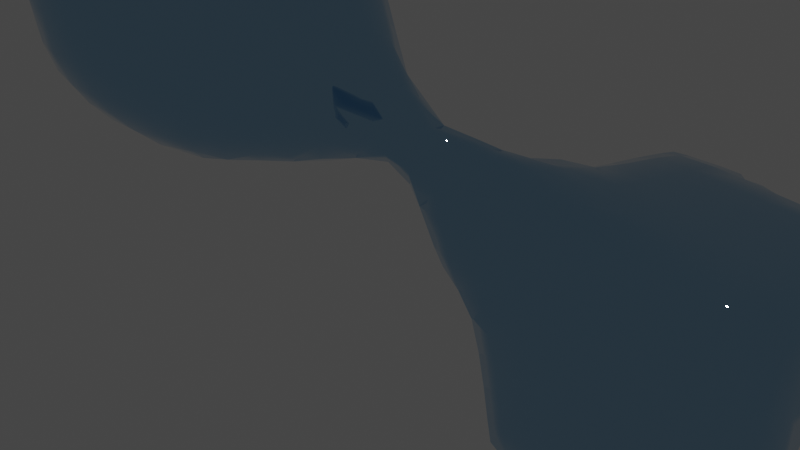 # Source: Chapter35Final.blend  (saved by Blender 3.3.6; exported with 4.5.12 LTS)
import bpy
from mathutils import Matrix  # noqa: F401  (used for matrix-valued properties, if any)

bpy.ops.wm.read_factory_settings(use_empty=True)
scene = bpy.context.scene
scene.name = 'Scene'

# ---- collections
col_collection = bpy.data.collections.new('Collection'); scene.collection.children.link(col_collection)

# ---- materials (node trees are filled in below, after node groups)
mat_metallic = bpy.data.materials.new('Metallic')
mat_metallic.use_transparent_shadow = False

# ---- node groups
ng_chapter35 = bpy.data.node_groups.new('Chapter35', 'GeometryNodeTree')
_s = ng_chapter35.interface.new_socket(name='Geometry', in_out='OUTPUT', socket_type='NodeSocketGeometry')
_s = ng_chapter35.interface.new_socket(name='Geometry', in_out='INPUT', socket_type='NodeSocketGeometry')
_s = ng_chapter35.interface.new_socket(name='Resolution', in_out='INPUT', socket_type='NodeSocketInt')
_s.default_value = 32
_s.min_value = 2
_s = ng_chapter35.interface.new_socket(name='Object', in_out='INPUT', socket_type='NodeSocketObject')
_s = ng_chapter35.interface.new_socket(name='Distance', in_out='INPUT', socket_type='NodeSocketFloat')
_s.default_value = 0.5
_s.min_value = -1e+04
_s.max_value = 1e+04
ng_chapter35.is_modifier = True
_N = ng_chapter35.nodes; _L = ng_chapter35.links
n0 = _N.new('GeometryNodeVolumeCube'); n0.name = 'Volume Cube'; n0.location = (84, 118)
n0.label = 'Volume Cube(3)'
n0.inputs[1].default_value = 1.0
n0.inputs[2].default_value = (-5.0, -5.0, -5.0)
n0.inputs[3].default_value = (5.0, 5.0, 5.0)
n1 = _N.new('GeometryNodeVolumeToMesh'); n1.name = 'Volume to Mesh'; n1.location = (304, 144)
n1.label = 'Volume to Mesh(4)'
n2 = _N.new('GeometryNodeProximity'); n2.name = 'Geometry Proximity.001'; n2.location = (-340, 115)
n2.label = 'Geometry Proximity(6)'
n2.width = 162
n3 = _N.new('ShaderNodeMath'); n3.name = 'Math'; n3.location = (-110, 115)
n3.label = 'Math(7)'
n3.width = 155
n3.operation = 'SMOOTH_MIN'
n4 = _N.new('GeometryNodeProximity'); n4.name = 'Geometry Proximity'; n4.location = (-291, -59)
n4.label = 'Geometry Proximity(9)'
n4.width = 155
n5 = _N.new('GeometryNodeObjectInfo'); n5.name = 'Object Info'; n5.location = (-449, -50)
n5.label = 'Object Info(8)'
n5.transform_space = 'RELATIVE'
n6 = _N.new('NodeGroupInput'); n6.name = 'Group Input.001'; n6.location = (-664, 67)
n6.label = 'Group Input(5)'
n7 = _N.new('NodeReroute'); n7.name = 'Reroute.006'; n7.location = (-463, -206)
n7.width = 16
n7.socket_idname = 'NodeSocketObject'
n8 = _N.new('NodeReroute'); n8.name = 'Reroute.002'; n8.location = (-497, -34)
n8.width = 16
n8.socket_idname = 'NodeSocketFloat'
n9 = _N.new('NodeReroute'); n9.name = 'Reroute.005'; n9.location = (-470, -13)
n9.width = 16
n9.socket_idname = 'NodeSocketObject'
n10 = _N.new('NodeGroupInput'); n10.name = 'Group Input'; n10.location = (-96, -113)
n10.label = 'Group Input(1)'
n11 = _N.new('NodeReroute'); n11.name = 'Reroute.001'; n11.location = (64, -172)
n11.width = 16
n11.socket_idname = 'NodeSocketInt'
n12 = _N.new('NodeReroute'); n12.name = 'Reroute.004'; n12.location = (-115, -250)
n12.width = 16
n12.socket_idname = 'NodeSocketFloat'
n13 = _N.new('NodeReroute'); n13.name = 'Reroute.003'; n13.location = (-489, -254)
n13.width = 16
n13.socket_idname = 'NodeSocketFloat'
n14 = _N.new('GeometryNodeSetShadeSmooth'); n14.name = 'Set Shade Smooth'; n14.location = (554, 144)
n14.label = 'Set Shade Smooth(10)'
n14.width = 149
n15 = _N.new('GeometryNodeSetMaterial'); n15.name = 'Set Material'; n15.location = (744, 147)
n15.label = 'Set Material(11)'
n15.inputs[2].default_value = mat_metallic
n16 = _N.new('NodeGroupOutput'); n16.name = 'Group Output'; n16.location = (955, 133)
n16.label = 'Group Output(2)'
_L.new(n15.outputs[0], n16.inputs[0])
_L.new(n0.outputs[0], n1.inputs[0])
_L.new(n11.outputs[0], n0.inputs[4])
_L.new(n11.outputs[0], n0.inputs[5])
_L.new(n11.outputs[0], n0.inputs[6])
_L.new(n6.outputs[0], n2.inputs[0])
_L.new(n2.outputs[1], n3.inputs[0])
_L.new(n3.outputs[0], n0.inputs[0])
_L.new(n5.outputs[4], n4.inputs[0])
_L.new(n7.outputs[0], n5.inputs[0])
_L.new(n4.outputs[1], n3.inputs[1])
_L.new(n12.outputs[0], n3.inputs[2])
_L.new(n6.outputs[3], n8.inputs[0])
_L.new(n8.outputs[0], n13.inputs[0])
_L.new(n13.outputs[0], n12.inputs[0])
_L.new(n6.outputs[2], n9.inputs[0])
_L.new(n9.outputs[0], n7.inputs[0])
_L.new(n10.outputs[1], n11.inputs[0])
_L.new(n1.outputs[0], n14.inputs[0])
_L.new(n14.outputs[0], n15.inputs[0])
n16.is_active_output = True

# ---- material node trees
mat_metallic.use_nodes = True; mat_metallic.node_tree.nodes.clear()
_N = mat_metallic.node_tree.nodes; _L = mat_metallic.node_tree.links
n0 = _N.new('ShaderNodeBsdfPrincipled'); n0.name = 'Principled BSDF'; n0.location = (-144, 297)
n0.distribution = 'GGX'
n0.subsurface_method = 'RANDOM_WALK_SKIN'
n0.inputs[0].default_value = (0.3464, 0.5842, 0.8, 1.0)
n0.inputs[1].default_value = 1.0
n0.inputs[2].default_value = 0.0
n0.inputs[3].default_value = 1.45
n0.inputs[13].default_value = 1.0
n0.inputs[27].default_value = (0.0, 0.0, 0.0, 1.0)
n0.inputs[28].default_value = 1.0
n1 = _N.new('ShaderNodeOutputMaterial'); n1.name = 'Material Output'; n1.location = (146, 297)
_L.new(n0.outputs[0], n1.inputs[0])
n1.is_active_output = True

# ---- world
world_world = bpy.data.worlds.new('World'); scene.world = world_world
world_world.use_nodes = True; world_world.node_tree.nodes.clear()
_N = world_world.node_tree.nodes; _L = world_world.node_tree.links
n0 = _N.new('ShaderNodeOutputWorld'); n0.name = 'World Output'; n0.location = (300, 300)
n1 = _N.new('ShaderNodeBackground'); n1.name = 'Background'; n1.location = (10, 300)
n1.inputs[0].default_value = (0.05088, 0.05088, 0.05088, 1.0)
_L.new(n1.outputs[0], n0.inputs[0])
n0.is_active_output = True
world_world.color = (0.05088, 0.05088, 0.05088)
world_world.use_sun_shadow = False
world_world.sun_shadow_jitter_overblur = 0.0

# ---- cameras
cam_camera = bpy.data.cameras.new('Camera')
cam_camera.clip_end = 100.0
cam_camera.ortho_scale = 7.314

# ---- lights
light_light = bpy.data.lights.new('Light', 'POINT')
light_light.transmission_factor = 0.0
light_light.energy = 1000.0
light_light.shadow_soft_size = 0.1
light_light.shadow_maximum_resolution = 0.006
light_light.use_absolute_resolution = True

# ---- meshes
me_icosphere = bpy.data.meshes.new('Icosphere')
me_icosphere.from_pydata([(0.0, 0.0, -1.0), (0.7236, -0.5257, -0.4472), (-0.2764, -0.8506, -0.4472), (-0.8944, 0.0, -0.4472), (-0.2764, 0.8506, -0.4472), (0.7236, 0.5257, -0.4472), (0.2764, -0.8506, 0.4472), (-0.7236, -0.5257, 0.4472), (-0.7236, 0.5257, 0.4472), (0.2764, 0.8506, 0.4472), (0.8944, 0.0, 0.4472), (0.0, 0.0, 1.0), (-0.1625, -0.5, -0.8507), (0.4253, -0.309, -0.8507), (0.2629, -0.809, -0.5257), (0.8506, 0.0, -0.5257), (0.4253, 0.309, -0.8507), (-0.5257, 0.0, -0.8507), (-0.6882, -0.5, -0.5257), (-0.1625, 0.5, -0.8507), (-0.6882, 0.5, -0.5257), (0.2629, 0.809, -0.5257), (0.9511, -0.309, 0.0), (0.9511, 0.309, 0.0), (0.0, -1.0, 0.0), (0.5878, -0.809, 0.0), (-0.9511, -0.309, 0.0), (-0.5878, -0.809, 0.0), (-0.5878, 0.809, 0.0), (-0.9511, 0.309, 0.0), (0.5878, 0.809, 0.0), (0.0, 1.0, 0.0), (0.6882, -0.5, 0.5257), (-0.2629, -0.809, 0.5257), (-0.8506, 0.0, 0.5257), (-0.2629, 0.809, 0.5257), (0.6882, 0.5, 0.5257), (0.1625, -0.5, 0.8507), (0.5257, 0.0, 0.8507), (-0.4253, -0.309, 0.8507), (-0.4253, 0.309, 0.8507), (0.1625, 0.5, 0.8507)], [], [(0, 13, 12), (1, 13, 15), (0, 12, 17), (0, 17, 19), (0, 19, 16), (1, 15, 22), (2, 14, 24), (3, 18, 26), (4, 20, 28), (5, 21, 30), (1, 22, 25), (2, 24, 27), (3, 26, 29), (4, 28, 31), (5, 30, 23), (6, 32, 37), (7, 33, 39), (8, 34, 40), (9, 35, 41), (10, 36, 38), (38, 41, 11), (38, 36, 41), (36, 9, 41), (41, 40, 11), (41, 35, 40), (35, 8, 40), (40, 39, 11), (40, 34, 39), (34, 7, 39), (39, 37, 11), (39, 33, 37), (33, 6, 37), (37, 38, 11), (37, 32, 38), (32, 10, 38), (23, 36, 10), (23, 30, 36), (30, 9, 36), (31, 35, 9), (31, 28, 35), (28, 8, 35), (29, 34, 8), (29, 26, 34), (26, 7, 34), (27, 33, 7), (27, 24, 33), (24, 6, 33), (25, 32, 6), (25, 22, 32), (22, 10, 32), (30, 31, 9), (30, 21, 31), (21, 4, 31), (28, 29, 8), (28, 20, 29), (20, 3, 29), (26, 27, 7), (26, 18, 27), (18, 2, 27), (24, 25, 6), (24, 14, 25), (14, 1, 25), (22, 23, 10), (22, 15, 23), (15, 5, 23), (16, 21, 5), (16, 19, 21), (19, 4, 21), (19, 20, 4), (19, 17, 20), (17, 3, 20), (17, 18, 3), (17, 12, 18), (12, 2, 18), (15, 16, 5), (15, 13, 16), (13, 0, 16), (12, 14, 2), (12, 13, 14), (13, 1, 14)])
_uv = me_icosphere.uv_layers.new(name='UVMap')
_uv.uv.foreach_set('vector', [0.1818, 0.0, 0.2273, 0.07873, 0.1364, 0.07873, 0.2727, 0.1575, 0.3182, 0.07873, 0.3636, 0.1575, 0.9091, 0.0, 0.9545, 0.07873, 0.8636, 0.07873, 0.7273, 0.0, 0.7727, 0.07873, 0.6818, 0.07873, 0.5455, 0.0, 0.5909, 0.07873, 0.5, 0.07873, 0.2727, 0.1575, 0.3636, 0.1575, 0.3182, 0.2362, 0.09091, 0.1575, 0.1818, 0.1575, 0.1364, 0.2362, 0.8182, 0.1575, 0.9091, 0.1575, 0.8636, 0.2362, 0.6364, 0.1575, 0.7273, 0.1575, 0.6818, 0.2362, 0.4545, 0.1575, 0.5455, 0.1575, 0.5, 0.2362, 0.2727, 0.1575, 0.3182, 0.2362, 0.2273, 0.2362, 0.09091, 0.1575, 0.1364, 0.2362, 0.04546, 0.2362, 0.8182, 0.1575, 0.8636, 0.2362, 0.7727, 0.2362, 0.6364, 0.1575, 0.6818, 0.2362, 0.5909, 0.2362, 0.4545, 0.1575, 0.5, 0.2362, 0.4091, 0.2362, 0.1818, 0.3149, 0.2727, 0.3149, 0.2273, 0.3937, 0.0, 0.3149, 0.09091, 0.3149, 0.04546, 0.3937, 0.7273, 0.3149, 0.8182, 0.3149, 0.7727, 0.3937, 0.5455, 0.3149, 0.6364, 0.3149, 0.5909, 0.3937, 0.3636, 0.3149, 0.4545, 0.3149, 0.4091, 0.3937, 0.4091, 0.3937, 0.5, 0.3937, 0.4545, 0.4724, 0.4091, 0.3937, 0.4545, 0.3149, 0.5, 0.3937, 0.4545, 0.3149, 0.5455, 0.3149, 0.5, 0.3937, 0.5909, 0.3937, 0.6818, 0.3937, 0.6364, 0.4724, 0.5909, 0.3937, 0.6364, 0.3149, 0.6818, 0.3937, 0.6364, 0.3149, 0.7273, 0.3149, 0.6818, 0.3937, 0.7727, 0.3937, 0.8636, 0.3937, 0.8182, 0.4724, 0.7727, 0.3937, 0.8182, 0.3149, 0.8636, 0.3937, 0.8182, 0.3149, 0.9091, 0.3149, 0.8636, 0.3937, 0.04546, 0.3937, 0.1364, 0.3937, 0.09091, 0.4724, 0.04546, 0.3937, 0.09091, 0.3149, 0.1364, 0.3937, 0.09091, 0.3149, 0.1818, 0.3149, 0.1364, 0.3937, 0.2273, 0.3937, 0.3182, 0.3937, 0.2727, 0.4724, 0.2273, 0.3937, 0.2727, 0.3149, 0.3182, 0.3937, 0.2727, 0.3149, 0.3636, 0.3149, 0.3182, 0.3937, 0.4091, 0.2362, 0.4545, 0.3149, 0.3636, 0.3149, 0.4091, 0.2362, 0.5, 0.2362, 0.4545, 0.3149, 0.5, 0.2362, 0.5455, 0.3149, 0.4545, 0.3149, 0.5909, 0.2362, 0.6364, 0.3149, 0.5455, 0.3149, 0.5909, 0.2362, 0.6818, 0.2362, 0.6364, 0.3149, 0.6818, 0.2362, 0.7273, 0.3149, 0.6364, 0.3149, 0.7727, 0.2362, 0.8182, 0.3149, 0.7273, 0.3149, 0.7727, 0.2362, 0.8636, 0.2362, 0.8182, 0.3149, 0.8636, 0.2362, 0.9091, 0.3149, 0.8182, 0.3149, 0.04546, 0.2362, 0.09091, 0.3149, 0.0, 0.3149, 0.04546, 0.2362, 0.1364, 0.2362, 0.09091, 0.3149, 0.1364, 0.2362, 0.1818, 0.3149, 0.09091, 0.3149, 0.2273, 0.2362, 0.2727, 0.3149, 0.1818, 0.3149, 0.2273, 0.2362, 0.3182, 0.2362, 0.2727, 0.3149, 0.3182, 0.2362, 0.3636, 0.3149, 0.2727, 0.3149, 0.5, 0.2362, 0.5909, 0.2362, 0.5455, 0.3149, 0.5, 0.2362, 0.5455, 0.1575, 0.5909, 0.2362, 0.5455, 0.1575, 0.6364, 0.1575, 0.5909, 0.2362, 0.6818, 0.2362, 0.7727, 0.2362, 0.7273, 0.3149, 0.6818, 0.2362, 0.7273, 0.1575, 0.7727, 0.2362, 0.7273, 0.1575, 0.8182, 0.1575, 0.7727, 0.2362, 0.8636, 0.2362, 0.9545, 0.2362, 0.9091, 0.3149, 0.8636, 0.2362, 0.9091, 0.1575, 0.9545, 0.2362, 0.9091, 0.1575, 1.0, 0.1575, 0.9545, 0.2362, 0.1364, 0.2362, 0.2273, 0.2362, 0.1818, 0.3149, 0.1364, 0.2362, 0.1818, 0.1575, 0.2273, 0.2362, 0.1818, 0.1575, 0.2727, 0.1575, 0.2273, 0.2362, 0.3182, 0.2362, 0.4091, 0.2362, 0.3636, 0.3149, 0.3182, 0.2362, 0.3636, 0.1575, 0.4091, 0.2362, 0.3636, 0.1575, 0.4545, 0.1575, 0.4091, 0.2362, 0.5, 0.07873, 0.5455, 0.1575, 0.4545, 0.1575, 0.5, 0.07873, 0.5909, 0.07873, 0.5455, 0.1575, 0.5909, 0.07873, 0.6364, 0.1575, 0.5455, 0.1575, 0.6818, 0.07873, 0.7273, 0.1575, 0.6364, 0.1575, 0.6818, 0.07873, 0.7727, 0.07873, 0.7273, 0.1575, 0.7727, 0.07873, 0.8182, 0.1575, 0.7273, 0.1575, 0.8636, 0.07873, 0.9091, 0.1575, 0.8182, 0.1575, 0.8636, 0.07873, 0.9545, 0.07873, 0.9091, 0.1575, 0.9545, 0.07873, 1.0, 0.1575, 0.9091, 0.1575, 0.3636, 0.1575, 0.4091, 0.07873, 0.4545, 0.1575, 0.3636, 0.1575, 0.3182, 0.07873, 0.4091, 0.07873, 0.3182, 0.07873, 0.3636, 0.0, 0.4091, 0.07873, 0.1364, 0.07873, 0.1818, 0.1575, 0.09091, 0.1575, 0.1364, 0.07873, 0.2273, 0.07873, 0.1818, 0.1575, 0.2273, 0.07873, 0.2727, 0.1575, 0.1818, 0.1575])
me_icosphere.update()
me_cube_002 = bpy.data.meshes.new('Cube.002')
me_cube_002.from_pydata([(-1.0, -1.0, -1.0), (-1.0, -1.0, 1.0), (-1.0, 1.0, -1.0), (-1.0, 1.0, 1.0), (1.0, -1.0, -1.0), (1.0, -1.0, 1.0), (1.0, 1.0, -1.0), (1.0, 1.0, 1.0)], [], [(0, 1, 3, 2), (2, 3, 7, 6), (6, 7, 5, 4), (4, 5, 1, 0), (2, 6, 4, 0), (7, 3, 1, 5)])
_uv = me_cube_002.uv_layers.new(name='UVMap')
_uv.uv.foreach_set('vector', [0.375, 0.0, 0.625, 0.0, 0.625, 0.25, 0.375, 0.25, 0.375, 0.25, 0.625, 0.25, 0.625, 0.5, 0.375, 0.5, 0.375, 0.5, 0.625, 0.5, 0.625, 0.75, 0.375, 0.75, 0.375, 0.75, 0.625, 0.75, 0.625, 1.0, 0.375, 1.0, 0.125, 0.5, 0.375, 0.5, 0.375, 0.75, 0.125, 0.75, 0.625, 0.5, 0.875, 0.5, 0.875, 0.75, 0.625, 0.75])
me_cube_002.materials.append(mat_metallic)
me_cube_002.update()

# ---- objects
ob_light = bpy.data.objects.new('Light', light_light)
ob_camera = bpy.data.objects.new('Camera', cam_camera)
ob_icosphere = bpy.data.objects.new('Icosphere', me_icosphere)
ob_chapter35 = bpy.data.objects.new('Chapter35', me_cube_002)

# ---- transforms, parenting, visibility, modifiers, constraints
ob_light.location = (4.076, 1.005, 5.904)
ob_light.rotation_euler = (0.6503, 0.05522, 1.866)
ob_light.lock_rotations_4d = False
ob_light.empty_display_type = 'ARROWS'
ob_light.color = (0.0, 0.0, 0.0, 0.0)
ob_light.lineart.crease_threshold = 0.0
ob_camera.location = (7.359, -6.926, 4.958)
ob_camera.rotation_euler = (1.109, 0.0, 0.8149)
ob_camera.lock_rotations_4d = False
ob_camera.empty_display_type = 'ARROWS'
ob_camera.color = (0.0, 0.0, 0.0, 0.0)
ob_camera.display_type = 'WIRE'
ob_camera.lineart.crease_threshold = 0.0
ob_icosphere.location = (0.3, -2.5, 3.0)
ob_icosphere.lock_location = (True, True, True)
ob_chapter35.location = (3.5, 0.0, 0.0)
_m = ob_chapter35.modifiers.new('GeometryNodes', 'NODES')
_m.node_group = ng_chapter35
_gi = [s.identifier for s in ng_chapter35.interface.items_tree if s.item_type == 'SOCKET' and s.in_out == 'INPUT']
_m[_gi[2]] = ob_icosphere  # Object
_m[_gi[3]] = 6.6  # Distance

# ---- collection membership
col_collection.objects.link(ob_light)
col_collection.objects.link(ob_camera)
col_collection.objects.link(ob_icosphere)
col_collection.objects.link(ob_chapter35)

# ---- scene / render settings (as saved in the file)
scene.camera = ob_camera
scene.frame_start = 1; scene.frame_end = 250; scene.frame_set(47)
scene.render.engine = 'BLENDER_EEVEE_NEXT'
scene.cycles.sampling_pattern = 'TABULATED_SOBOL'
scene.cycles.use_light_tree = False
scene.eevee.use_gtao = True
scene.eevee.use_raytracing = True
scene.view_settings.view_transform = 'Filmic'
bpy.context.view_layer.update()
